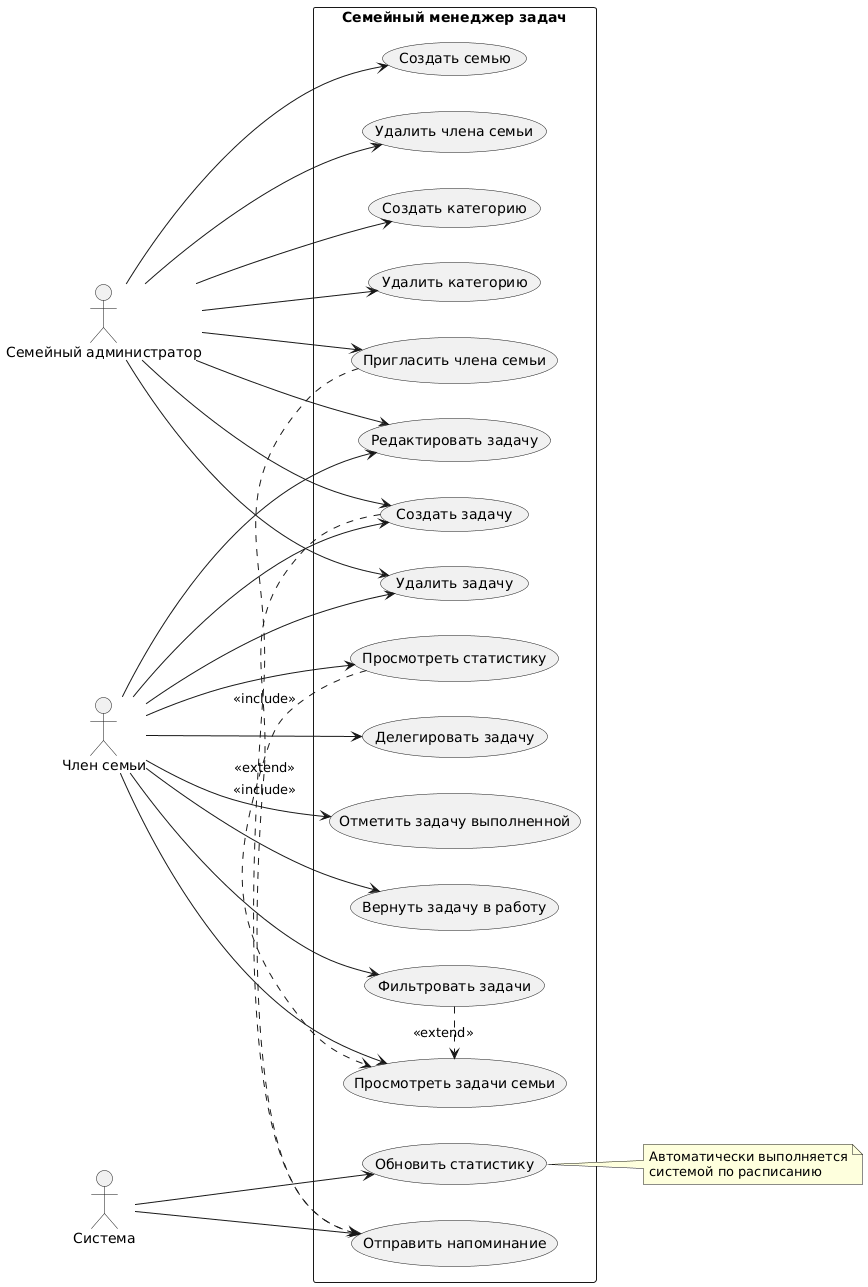

The diagram above was rendered by PlantUML. Its source (embedded in the PNG):
@startuml
left to right direction

' Акторы
actor "Семейный администратор" as Admin
actor "Член семьи" as Member
actor "Система" as System

rectangle "Семейный менеджер задач" {
  ' Управление семьей
  usecase "Создать семью" as UC1
  usecase "Пригласить члена семьи" as UC2
  usecase "Удалить члена семьи" as UC3
  
  ' Управление задачами
  usecase "Создать задачу" as UC4
  usecase "Редактировать задачу" as UC5
  usecase "Удалить задачу" as UC6
  usecase "Делегировать задачу" as UC7
  
  ' Выполнение задач
  usecase "Отметить задачу выполненной" as UC8
  usecase "Вернуть задачу в работу" as UC9
  
  ' Просмотр и фильтрация
  usecase "Просмотреть задачи семьи" as UC10
  usecase "Фильтровать задачи" as UC11
  usecase "Просмотреть статистику" as UC12
  
  ' Управление категориями
  usecase "Создать категорию" as UC13
  usecase "Удалить категорию" as UC14
  
  ' Автоматические действия
  usecase "Отправить напоминание" as UC15
  usecase "Обновить статистику" as UC16
}
Admin --> UC1
Admin --> UC2
Admin --> UC3
Admin --> UC4
Admin --> UC5
Admin --> UC6
Admin --> UC13
Admin --> UC14

Member --> UC4
Member --> UC5
Member --> UC6
Member --> UC7
Member --> UC8
Member --> UC9
Member --> UC10
Member --> UC11
Member --> UC12

System --> UC15
System --> UC16

UC11 .> UC10 : <<extend>>
UC12 .> UC10 : <<extend>>

UC2 .> UC15 : <<include>>
UC4 .> UC15 : <<include>>

note right of UC16
  Автоматически выполняется
  системой по расписанию
end note
@enduml